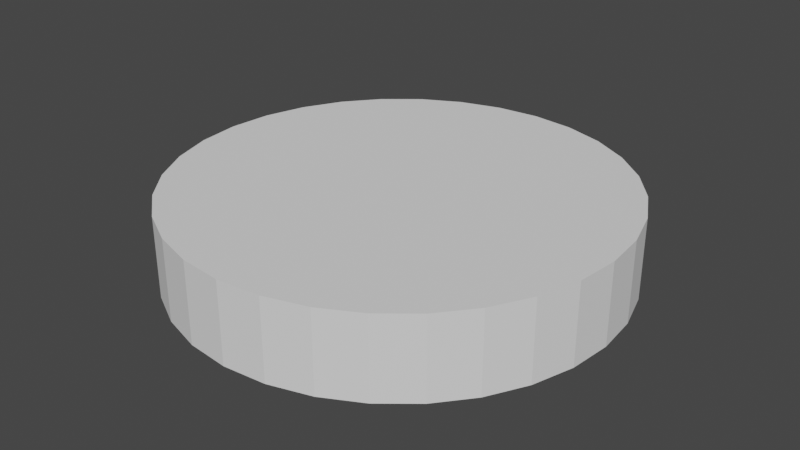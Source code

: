 # Source: piece.blend  (saved by Blender 2.90.7; exported with 4.5.12 LTS)
import bpy
from mathutils import Matrix  # noqa: F401  (used for matrix-valued properties, if any)

bpy.ops.wm.read_factory_settings(use_empty=True)
scene = bpy.context.scene
scene.name = 'Scene'

# ---- collections
col_collection = bpy.data.collections.new('Collection'); scene.collection.children.link(col_collection)

# ---- world
world_world = bpy.data.worlds.new('World'); scene.world = world_world
world_world.use_nodes = True; world_world.node_tree.nodes.clear()
_N = world_world.node_tree.nodes; _L = world_world.node_tree.links
n0 = _N.new('ShaderNodeOutputWorld'); n0.name = 'World Output'; n0.location = (300, 300)
n1 = _N.new('ShaderNodeBackground'); n1.name = 'Background'; n1.location = (10, 300)
n1.inputs[0].default_value = (0.05088, 0.05088, 0.05088, 1.0)
_L.new(n1.outputs[0], n0.inputs[0])
n0.is_active_output = True
world_world.color = (0.05088, 0.05088, 0.05088)
world_world.use_sun_shadow = False
world_world.sun_shadow_jitter_overblur = 0.0

# ---- meshes
me_cylinder = bpy.data.meshes.new('Cylinder')
me_cylinder.from_pydata([(0.0, 1.0, -1.0), (0.0, 1.0, -0.6362), (0.1951, 0.9808, -1.0), (0.1951, 0.9808, -0.6362), (0.3827, 0.9239, -1.0), (0.3827, 0.9239, -0.6362), (0.5556, 0.8315, -1.0), (0.5556, 0.8315, -0.6362), (0.7071, 0.7071, -1.0), (0.7071, 0.7071, -0.6362), (0.8315, 0.5556, -1.0), (0.8315, 0.5556, -0.6362), (0.9239, 0.3827, -1.0), (0.9239, 0.3827, -0.6362), (0.9808, 0.1951, -1.0), (0.9808, 0.1951, -0.6362), (1.0, 7.55e-08, -1.0), (1.0, 7.55e-08, -0.6362), (0.9808, -0.1951, -1.0), (0.9808, -0.1951, -0.6362), (0.9239, -0.3827, -1.0), (0.9239, -0.3827, -0.6362), (0.8315, -0.5556, -1.0), (0.8315, -0.5556, -0.6362), (0.7071, -0.7071, -1.0), (0.7071, -0.7071, -0.6362), (0.5556, -0.8315, -1.0), (0.5556, -0.8315, -0.6362), (0.3827, -0.9239, -1.0), (0.3827, -0.9239, -0.6362), (0.1951, -0.9808, -1.0), (0.1951, -0.9808, -0.6362), (-3.258e-07, -1.0, -1.0), (-3.258e-07, -1.0, -0.6362), (-0.1951, -0.9808, -1.0), (-0.1951, -0.9808, -0.6362), (-0.3827, -0.9239, -1.0), (-0.3827, -0.9239, -0.6362), (-0.5556, -0.8315, -1.0), (-0.5556, -0.8315, -0.6362), (-0.7071, -0.7071, -1.0), (-0.7071, -0.7071, -0.6362), (-0.8315, -0.5556, -1.0), (-0.8315, -0.5556, -0.6362), (-0.9239, -0.3827, -1.0), (-0.9239, -0.3827, -0.6362), (-0.9808, -0.1951, -1.0), (-0.9808, -0.1951, -0.6362), (-1.0, 9.656e-07, -1.0), (-1.0, 9.656e-07, -0.6362), (-0.9808, 0.1951, -1.0), (-0.9808, 0.1951, -0.6362), (-0.9239, 0.3827, -1.0), (-0.9239, 0.3827, -0.6362), (-0.8315, 0.5556, -1.0), (-0.8315, 0.5556, -0.6362), (-0.7071, 0.7071, -1.0), (-0.7071, 0.7071, -0.6362), (-0.5556, 0.8315, -1.0), (-0.5556, 0.8315, -0.6362), (-0.3827, 0.9239, -1.0), (-0.3827, 0.9239, -0.6362), (-0.1951, 0.9808, -1.0), (-0.1951, 0.9808, -0.6362)], [], [(0, 1, 3, 2), (2, 3, 5, 4), (4, 5, 7, 6), (6, 7, 9, 8), (8, 9, 11, 10), (10, 11, 13, 12), (12, 13, 15, 14), (14, 15, 17, 16), (16, 17, 19, 18), (18, 19, 21, 20), (20, 21, 23, 22), (22, 23, 25, 24), (24, 25, 27, 26), (26, 27, 29, 28), (28, 29, 31, 30), (30, 31, 33, 32), (32, 33, 35, 34), (34, 35, 37, 36), (36, 37, 39, 38), (38, 39, 41, 40), (40, 41, 43, 42), (42, 43, 45, 44), (44, 45, 47, 46), (46, 47, 49, 48), (48, 49, 51, 50), (50, 51, 53, 52), (52, 53, 55, 54), (54, 55, 57, 56), (56, 57, 59, 58), (58, 59, 61, 60), (3, 1, 63, 61, 59, 57, 55, 53, 51, 49, 47, 45, 43, 41, 39, 37, 35, 33, 31, 29, 27, 25, 23, 21, 19, 17, 15, 13, 11, 9, 7, 5), (60, 61, 63, 62), (62, 63, 1, 0), (0, 2, 4, 6, 8, 10, 12, 14, 16, 18, 20, 22, 24, 26, 28, 30, 32, 34, 36, 38, 40, 42, 44, 46, 48, 50, 52, 54, 56, 58, 60, 62)])
_uv = me_cylinder.uv_layers.new(name='UVMap')
_uv.uv.foreach_set('vector', [1.0, 0.5, 1.0, 1.0, 0.9688, 1.0, 0.9688, 0.5, 0.9688, 0.5, 0.9688, 1.0, 0.9375, 1.0, 0.9375, 0.5, 0.9375, 0.5, 0.9375, 1.0, 0.9062, 1.0, 0.9062, 0.5, 0.9062, 0.5, 0.9062, 1.0, 0.875, 1.0, 0.875, 0.5, 0.875, 0.5, 0.875, 1.0, 0.8438, 1.0, 0.8438, 0.5, 0.8438, 0.5, 0.8438, 1.0, 0.8125, 1.0, 0.8125, 0.5, 0.8125, 0.5, 0.8125, 1.0, 0.7812, 1.0, 0.7812, 0.5, 0.7812, 0.5, 0.7812, 1.0, 0.75, 1.0, 0.75, 0.5, 0.75, 0.5, 0.75, 1.0, 0.7188, 1.0, 0.7188, 0.5, 0.7188, 0.5, 0.7188, 1.0, 0.6875, 1.0, 0.6875, 0.5, 0.6875, 0.5, 0.6875, 1.0, 0.6562, 1.0, 0.6562, 0.5, 0.6562, 0.5, 0.6562, 1.0, 0.625, 1.0, 0.625, 0.5, 0.625, 0.5, 0.625, 1.0, 0.5938, 1.0, 0.5938, 0.5, 0.5938, 0.5, 0.5938, 1.0, 0.5625, 1.0, 0.5625, 0.5, 0.5625, 0.5, 0.5625, 1.0, 0.5312, 1.0, 0.5312, 0.5, 0.5312, 0.5, 0.5312, 1.0, 0.5, 1.0, 0.5, 0.5, 0.5, 0.5, 0.5, 1.0, 0.4688, 1.0, 0.4688, 0.5, 0.4688, 0.5, 0.4688, 1.0, 0.4375, 1.0, 0.4375, 0.5, 0.4375, 0.5, 0.4375, 1.0, 0.4062, 1.0, 0.4062, 0.5, 0.4062, 0.5, 0.4062, 1.0, 0.375, 1.0, 0.375, 0.5, 0.375, 0.5, 0.375, 1.0, 0.3438, 1.0, 0.3438, 0.5, 0.3438, 0.5, 0.3438, 1.0, 0.3125, 1.0, 0.3125, 0.5, 0.3125, 0.5, 0.3125, 1.0, 0.2812, 1.0, 0.2812, 0.5, 0.2812, 0.5, 0.2812, 1.0, 0.25, 1.0, 0.25, 0.5, 0.25, 0.5, 0.25, 1.0, 0.2188, 1.0, 0.2188, 0.5, 0.2188, 0.5, 0.2188, 1.0, 0.1875, 1.0, 0.1875, 0.5, 0.1875, 0.5, 0.1875, 1.0, 0.1562, 1.0, 0.1562, 0.5, 0.1562, 0.5, 0.1562, 1.0, 0.125, 1.0, 0.125, 0.5, 0.125, 0.5, 0.125, 1.0, 0.09375, 1.0, 0.09375, 0.5, 0.09375, 0.5, 0.09375, 1.0, 0.0625, 1.0, 0.0625, 0.5, 0.2968, 0.4854, 0.25, 0.49, 0.2032, 0.4854, 0.1582, 0.4717, 0.1167, 0.4496, 0.08029, 0.4197, 0.05045, 0.3833, 0.02827, 0.3418, 0.01461, 0.2968, 0.01, 0.25, 0.01461, 0.2032, 0.02827, 0.1582, 0.05045, 0.1167, 0.08029, 0.08029, 0.1167, 0.05045, 0.1582, 0.02827, 0.2032, 0.01461, 0.25, 0.01, 0.2968, 0.01461, 0.3418, 0.02827, 0.3833, 0.05045, 0.4197, 0.08029, 0.4496, 0.1167, 0.4717, 0.1582, 0.4854, 0.2032, 0.49, 0.25, 0.4854, 0.2968, 0.4717, 0.3418, 0.4496, 0.3833, 0.4197, 0.4197, 0.3833, 0.4496, 0.3418, 0.4717, 0.0625, 0.5, 0.0625, 1.0, 0.03125, 1.0, 0.03125, 0.5, 0.03125, 0.5, 0.03125, 1.0, 0.0, 1.0, 0.0, 0.5, 0.75, 0.49, 0.7968, 0.4854, 0.8418, 0.4717, 0.8833, 0.4496, 0.9197, 0.4197, 0.9496, 0.3833, 0.9717, 0.3418, 0.9854, 0.2968, 0.99, 0.25, 0.9854, 0.2032, 0.9717, 0.1582, 0.9496, 0.1167, 0.9197, 0.08029, 0.8833, 0.05045, 0.8418, 0.02827, 0.7968, 0.01461, 0.75, 0.01, 0.7032, 0.01461, 0.6582, 0.02827, 0.6167, 0.05045, 0.5803, 0.08029, 0.5504, 0.1167, 0.5283, 0.1582, 0.5146, 0.2032, 0.51, 0.25, 0.5146, 0.2968, 0.5283, 0.3418, 0.5504, 0.3833, 0.5803, 0.4197, 0.6167, 0.4496, 0.6582, 0.4717, 0.7032, 0.4854])
me_cylinder.use_remesh_fix_poles = True
me_cylinder.use_remesh_preserve_attributes = False
me_cylinder.use_mirror_vertex_groups = False
me_cylinder.update()

# ---- objects
ob_cylinder = bpy.data.objects.new('Cylinder', me_cylinder)

# ---- transforms, parenting, visibility, modifiers, constraints
ob_cylinder.location = (0.0, 0.0, 0.0)
ob_cylinder.lineart.crease_threshold = 0.0

# ---- collection membership
col_collection.objects.link(ob_cylinder)

# ---- scene / render settings (as saved in the file)
scene.frame_start = 1; scene.frame_end = 250; scene.frame_set(1)
scene.render.engine = 'BLENDER_EEVEE_NEXT'
scene.cycles.use_denoising = False
scene.cycles.samples = 128
scene.cycles.sampling_pattern = 'TABULATED_SOBOL'
scene.cycles.use_adaptive_sampling = False
scene.cycles.use_light_tree = False
scene.view_settings.view_transform = 'Filmic'
bpy.context.view_layer.update()

# ---- added for rendering (the .blend has no active camera and no usable light): camera, sun
cam_auto = bpy.data.cameras.new('AutoCamera')
cam_auto.lens = 50.0
cam_auto.sensor_width = 36.0
cam_auto.clip_end = 1000.0
ob_auto_camera = bpy.data.objects.new('AutoCamera', cam_auto)
scene.collection.objects.link(ob_auto_camera)
ob_auto_camera.location = (2.63849, -3.16619, 1.29269)
ob_auto_camera.rotation_euler = (1.09748, -7.21219e-08, 0.694738)
scene.camera = ob_auto_camera
light_auto_sun = bpy.data.lights.new('AutoSun', 'SUN')
light_auto_sun.energy = 3.0
light_auto_sun.angle = 0.0523599
ob_auto_sun = bpy.data.objects.new('AutoSun', light_auto_sun)
scene.collection.objects.link(ob_auto_sun)
ob_auto_sun.rotation_euler = (0.872665, 0.174533, 0.523599)
bpy.context.view_layer.update()
